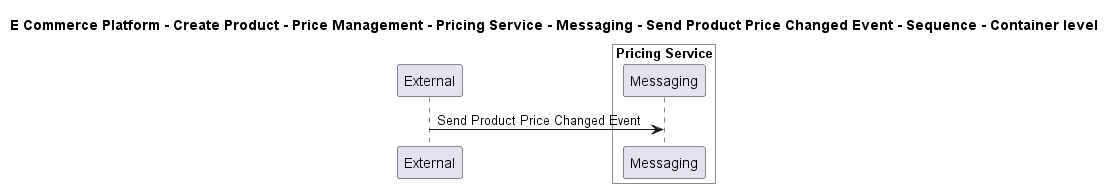

The diagram above was rendered by PlantUML. Its source (embedded in the PNG):
@startuml

title E Commerce Platform - Create Product - Price Management - Pricing Service - Messaging - Send Product Price Changed Event - Sequence - Container level

participant "External" as C4InterFlow.SoftwareSystems.ExternalSystem

box "Pricing Service" #White
    participant "Messaging" as ECommercePlatform.CreateProduct.PriceManagement.SoftwareSystems.PricingService.Containers.Messaging
end box


C4InterFlow.SoftwareSystems.ExternalSystem -> ECommercePlatform.CreateProduct.PriceManagement.SoftwareSystems.PricingService.Containers.Messaging : Send Product Price Changed Event


@enduml